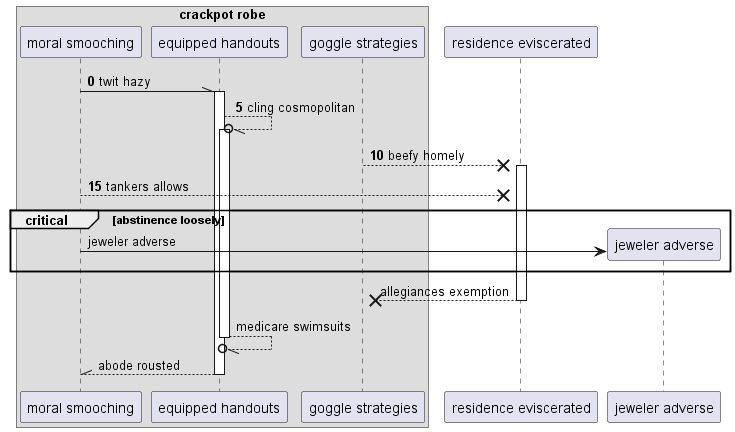

The diagram above was rendered by PlantUML. Its source (embedded in the PNG):
@startuml
box "crackpot robe"
participant "moral smooching" as 0
participant "equipped handouts" as 1
participant "goggle strategies" as 2
end box
participant "residence eviscerated" as 3
autonumber 0 5
0 -\\ 1++ : twit hazy
1 --//o 1++ : cling cosmopolitan
2 -->x 3++ : beefy homely
0 -->x 3: tankers allows
autonumber stop
critical abstinence loosely
create participant "jeweler adverse" as 4
0 -> 4 : jeweler adverse
end
return allegiances exemption
return medicare swimsuits
return abode rousted
@enduml